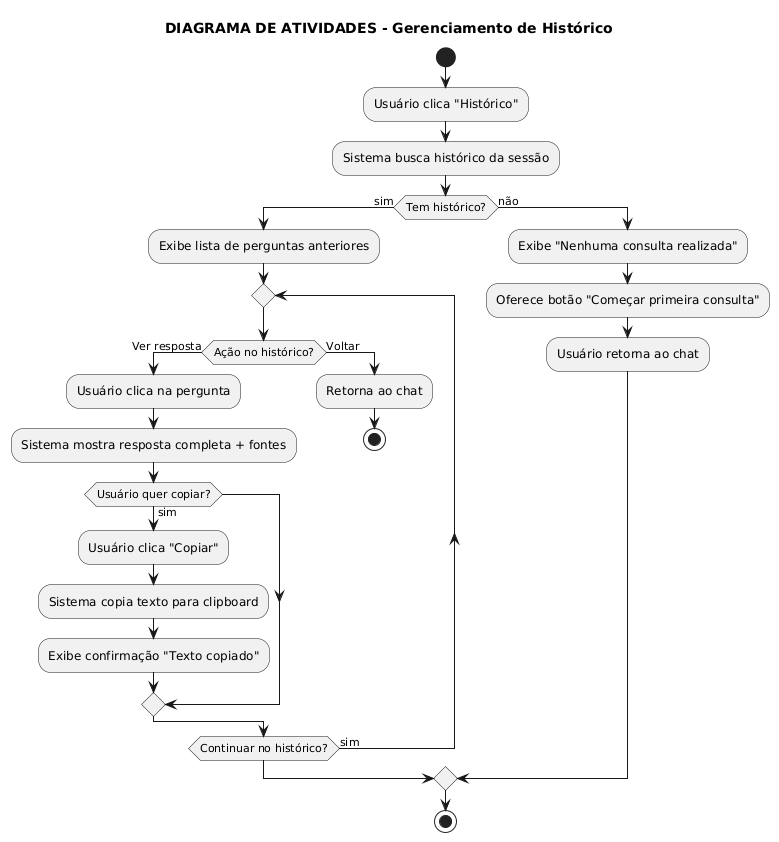

The diagram above was rendered by PlantUML. Its source (embedded in the PNG):
@startuml
title DIAGRAMA DE ATIVIDADES - Gerenciamento de Histórico
start
:Usuário clica "Histórico";
:Sistema busca histórico da sessão;
if (Tem histórico?) then (sim)
  :Exibe lista de perguntas anteriores;
  repeat
    if (Ação no histórico?) then (Ver resposta)
      :Usuário clica na pergunta;
      :Sistema mostra resposta completa + fontes;
      
      if (Usuário quer copiar?) then (sim)
        :Usuário clica "Copiar";
        :Sistema copia texto para clipboard;
        :Exibe confirmação "Texto copiado";
      endif
      
    else (Voltar)
      :Retorna ao chat;
      stop
    endif
  repeat while (Continuar no histórico?) is (sim)
else (não)
  :Exibe "Nenhuma consulta realizada";
  :Oferece botão "Começar primeira consulta";
  :Usuário retorna ao chat;
endif
stop
@enduml